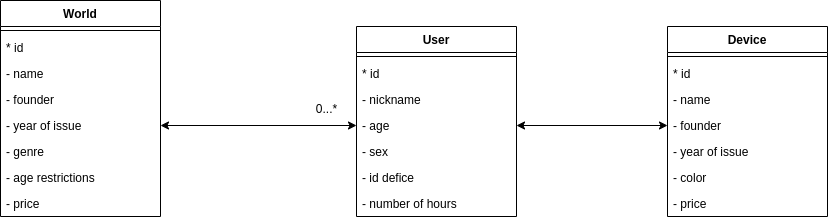

The diagram above was exported from draw.io. Its source (the exported page's mxGraphModel, read from the mxfile embedded in the PNG):
<mxGraphModel dx="1063" dy="1133" grid="1" gridSize="10" guides="1" tooltips="1" connect="1" arrows="1" fold="1" page="1" pageScale="1" pageWidth="827" pageHeight="1169" math="0" shadow="0">
  <root>
    <mxCell id="WIyWlLk6GJQsqaUBKTNV-0" />
    <mxCell id="WIyWlLk6GJQsqaUBKTNV-1" parent="WIyWlLk6GJQsqaUBKTNV-0" />
    <mxCell id="-NbFzduwnsrt_xqBDysA-12" value="User" style="swimlane;fontStyle=1;align=center;verticalAlign=top;childLayout=stackLayout;horizontal=1;startSize=26;horizontalStack=0;resizeParent=1;resizeParentMax=0;resizeLast=0;collapsible=1;marginBottom=0;" vertex="1" parent="WIyWlLk6GJQsqaUBKTNV-1">
      <mxGeometry x="770" y="446" width="160" height="190" as="geometry" />
    </mxCell>
    <mxCell id="-NbFzduwnsrt_xqBDysA-14" value="" style="line;strokeWidth=1;fillColor=none;align=left;verticalAlign=middle;spacingTop=-1;spacingLeft=3;spacingRight=3;rotatable=0;labelPosition=right;points=[];portConstraint=eastwest;" vertex="1" parent="-NbFzduwnsrt_xqBDysA-12">
      <mxGeometry y="26" width="160" height="8" as="geometry" />
    </mxCell>
    <mxCell id="-NbFzduwnsrt_xqBDysA-13" value="* id" style="text;strokeColor=none;fillColor=none;align=left;verticalAlign=top;spacingLeft=4;spacingRight=4;overflow=hidden;rotatable=0;points=[[0,0.5],[1,0.5]];portConstraint=eastwest;" vertex="1" parent="-NbFzduwnsrt_xqBDysA-12">
      <mxGeometry y="34" width="160" height="26" as="geometry" />
    </mxCell>
    <mxCell id="-NbFzduwnsrt_xqBDysA-15" value="- nickname" style="text;strokeColor=none;fillColor=none;align=left;verticalAlign=top;spacingLeft=4;spacingRight=4;overflow=hidden;rotatable=0;points=[[0,0.5],[1,0.5]];portConstraint=eastwest;" vertex="1" parent="-NbFzduwnsrt_xqBDysA-12">
      <mxGeometry y="60" width="160" height="26" as="geometry" />
    </mxCell>
    <mxCell id="-NbFzduwnsrt_xqBDysA-16" value="- age" style="text;strokeColor=none;fillColor=none;align=left;verticalAlign=top;spacingLeft=4;spacingRight=4;overflow=hidden;rotatable=0;points=[[0,0.5],[1,0.5]];portConstraint=eastwest;" vertex="1" parent="-NbFzduwnsrt_xqBDysA-12">
      <mxGeometry y="86" width="160" height="26" as="geometry" />
    </mxCell>
    <mxCell id="-NbFzduwnsrt_xqBDysA-17" value="- sex" style="text;strokeColor=none;fillColor=none;align=left;verticalAlign=top;spacingLeft=4;spacingRight=4;overflow=hidden;rotatable=0;points=[[0,0.5],[1,0.5]];portConstraint=eastwest;" vertex="1" parent="-NbFzduwnsrt_xqBDysA-12">
      <mxGeometry y="112" width="160" height="26" as="geometry" />
    </mxCell>
    <mxCell id="-NbFzduwnsrt_xqBDysA-18" value="- id defice" style="text;strokeColor=none;fillColor=none;align=left;verticalAlign=top;spacingLeft=4;spacingRight=4;overflow=hidden;rotatable=0;points=[[0,0.5],[1,0.5]];portConstraint=eastwest;" vertex="1" parent="-NbFzduwnsrt_xqBDysA-12">
      <mxGeometry y="138" width="160" height="26" as="geometry" />
    </mxCell>
    <mxCell id="-NbFzduwnsrt_xqBDysA-26" value="- number of hours&#10;" style="text;strokeColor=none;fillColor=none;align=left;verticalAlign=top;spacingLeft=4;spacingRight=4;overflow=hidden;rotatable=0;points=[[0,0.5],[1,0.5]];portConstraint=eastwest;" vertex="1" parent="-NbFzduwnsrt_xqBDysA-12">
      <mxGeometry y="164" width="160" height="26" as="geometry" />
    </mxCell>
    <mxCell id="-NbFzduwnsrt_xqBDysA-32" value="0...*" style="text;html=1;align=center;verticalAlign=middle;resizable=0;points=[];autosize=1;" vertex="1" parent="WIyWlLk6GJQsqaUBKTNV-1">
      <mxGeometry x="720" y="518" width="40" height="20" as="geometry" />
    </mxCell>
    <mxCell id="-NbFzduwnsrt_xqBDysA-33" value="" style="endArrow=classic;startArrow=classic;html=1;entryX=0;entryY=0.5;entryDx=0;entryDy=0;exitX=1;exitY=0.5;exitDx=0;exitDy=0;" edge="1" parent="WIyWlLk6GJQsqaUBKTNV-1" source="-NbFzduwnsrt_xqBDysA-16" target="-NbFzduwnsrt_xqBDysA-23">
      <mxGeometry width="50" height="50" relative="1" as="geometry">
        <mxPoint x="920" y="380" as="sourcePoint" />
        <mxPoint x="970" y="330" as="targetPoint" />
      </mxGeometry>
    </mxCell>
    <mxCell id="-NbFzduwnsrt_xqBDysA-19" value="Device" style="swimlane;fontStyle=1;align=center;verticalAlign=top;childLayout=stackLayout;horizontal=1;startSize=26;horizontalStack=0;resizeParent=1;resizeParentMax=0;resizeLast=0;collapsible=1;marginBottom=0;" vertex="1" parent="WIyWlLk6GJQsqaUBKTNV-1">
      <mxGeometry x="1081" y="446" width="160" height="190" as="geometry" />
    </mxCell>
    <mxCell id="-NbFzduwnsrt_xqBDysA-21" value="" style="line;strokeWidth=1;fillColor=none;align=left;verticalAlign=middle;spacingTop=-1;spacingLeft=3;spacingRight=3;rotatable=0;labelPosition=right;points=[];portConstraint=eastwest;" vertex="1" parent="-NbFzduwnsrt_xqBDysA-19">
      <mxGeometry y="26" width="160" height="8" as="geometry" />
    </mxCell>
    <mxCell id="-NbFzduwnsrt_xqBDysA-20" value="* id" style="text;strokeColor=none;fillColor=none;align=left;verticalAlign=top;spacingLeft=4;spacingRight=4;overflow=hidden;rotatable=0;points=[[0,0.5],[1,0.5]];portConstraint=eastwest;" vertex="1" parent="-NbFzduwnsrt_xqBDysA-19">
      <mxGeometry y="34" width="160" height="26" as="geometry" />
    </mxCell>
    <mxCell id="-NbFzduwnsrt_xqBDysA-22" value="- name" style="text;strokeColor=none;fillColor=none;align=left;verticalAlign=top;spacingLeft=4;spacingRight=4;overflow=hidden;rotatable=0;points=[[0,0.5],[1,0.5]];portConstraint=eastwest;" vertex="1" parent="-NbFzduwnsrt_xqBDysA-19">
      <mxGeometry y="60" width="160" height="26" as="geometry" />
    </mxCell>
    <mxCell id="-NbFzduwnsrt_xqBDysA-23" value="- founder" style="text;strokeColor=none;fillColor=none;align=left;verticalAlign=top;spacingLeft=4;spacingRight=4;overflow=hidden;rotatable=0;points=[[0,0.5],[1,0.5]];portConstraint=eastwest;" vertex="1" parent="-NbFzduwnsrt_xqBDysA-19">
      <mxGeometry y="86" width="160" height="26" as="geometry" />
    </mxCell>
    <mxCell id="-NbFzduwnsrt_xqBDysA-24" value="- year of issue" style="text;strokeColor=none;fillColor=none;align=left;verticalAlign=top;spacingLeft=4;spacingRight=4;overflow=hidden;rotatable=0;points=[[0,0.5],[1,0.5]];portConstraint=eastwest;" vertex="1" parent="-NbFzduwnsrt_xqBDysA-19">
      <mxGeometry y="112" width="160" height="26" as="geometry" />
    </mxCell>
    <mxCell id="-NbFzduwnsrt_xqBDysA-28" value="- color" style="text;strokeColor=none;fillColor=none;align=left;verticalAlign=top;spacingLeft=4;spacingRight=4;overflow=hidden;rotatable=0;points=[[0,0.5],[1,0.5]];portConstraint=eastwest;" vertex="1" parent="-NbFzduwnsrt_xqBDysA-19">
      <mxGeometry y="138" width="160" height="26" as="geometry" />
    </mxCell>
    <mxCell id="-NbFzduwnsrt_xqBDysA-25" value="- price" style="text;strokeColor=none;fillColor=none;align=left;verticalAlign=top;spacingLeft=4;spacingRight=4;overflow=hidden;rotatable=0;points=[[0,0.5],[1,0.5]];portConstraint=eastwest;" vertex="1" parent="-NbFzduwnsrt_xqBDysA-19">
      <mxGeometry y="164" width="160" height="26" as="geometry" />
    </mxCell>
    <mxCell id="-NbFzduwnsrt_xqBDysA-34" value="" style="endArrow=classic;startArrow=classic;html=1;entryX=0;entryY=0.5;entryDx=0;entryDy=0;exitX=1;exitY=0.5;exitDx=0;exitDy=0;" edge="1" parent="WIyWlLk6GJQsqaUBKTNV-1" source="-NbFzduwnsrt_xqBDysA-7" target="-NbFzduwnsrt_xqBDysA-16">
      <mxGeometry width="50" height="50" relative="1" as="geometry">
        <mxPoint x="640" y="636" as="sourcePoint" />
        <mxPoint x="760" y="570" as="targetPoint" />
      </mxGeometry>
    </mxCell>
    <mxCell id="-NbFzduwnsrt_xqBDysA-2" value="World" style="swimlane;fontStyle=1;align=center;verticalAlign=top;childLayout=stackLayout;horizontal=1;startSize=26;horizontalStack=0;resizeParent=1;resizeParentMax=0;resizeLast=0;collapsible=1;marginBottom=0;" vertex="1" parent="WIyWlLk6GJQsqaUBKTNV-1">
      <mxGeometry x="414" y="420" width="160" height="216" as="geometry" />
    </mxCell>
    <mxCell id="-NbFzduwnsrt_xqBDysA-4" value="" style="line;strokeWidth=1;fillColor=none;align=left;verticalAlign=middle;spacingTop=-1;spacingLeft=3;spacingRight=3;rotatable=0;labelPosition=right;points=[];portConstraint=eastwest;" vertex="1" parent="-NbFzduwnsrt_xqBDysA-2">
      <mxGeometry y="26" width="160" height="8" as="geometry" />
    </mxCell>
    <mxCell id="-NbFzduwnsrt_xqBDysA-3" value="* id" style="text;strokeColor=none;fillColor=none;align=left;verticalAlign=top;spacingLeft=4;spacingRight=4;overflow=hidden;rotatable=0;points=[[0,0.5],[1,0.5]];portConstraint=eastwest;" vertex="1" parent="-NbFzduwnsrt_xqBDysA-2">
      <mxGeometry y="34" width="160" height="26" as="geometry" />
    </mxCell>
    <mxCell id="-NbFzduwnsrt_xqBDysA-5" value="- name" style="text;strokeColor=none;fillColor=none;align=left;verticalAlign=top;spacingLeft=4;spacingRight=4;overflow=hidden;rotatable=0;points=[[0,0.5],[1,0.5]];portConstraint=eastwest;" vertex="1" parent="-NbFzduwnsrt_xqBDysA-2">
      <mxGeometry y="60" width="160" height="26" as="geometry" />
    </mxCell>
    <mxCell id="-NbFzduwnsrt_xqBDysA-6" value="- founder" style="text;strokeColor=none;fillColor=none;align=left;verticalAlign=top;spacingLeft=4;spacingRight=4;overflow=hidden;rotatable=0;points=[[0,0.5],[1,0.5]];portConstraint=eastwest;" vertex="1" parent="-NbFzduwnsrt_xqBDysA-2">
      <mxGeometry y="86" width="160" height="26" as="geometry" />
    </mxCell>
    <mxCell id="-NbFzduwnsrt_xqBDysA-7" value="- year of issue" style="text;strokeColor=none;fillColor=none;align=left;verticalAlign=top;spacingLeft=4;spacingRight=4;overflow=hidden;rotatable=0;points=[[0,0.5],[1,0.5]];portConstraint=eastwest;" vertex="1" parent="-NbFzduwnsrt_xqBDysA-2">
      <mxGeometry y="112" width="160" height="26" as="geometry" />
    </mxCell>
    <mxCell id="-NbFzduwnsrt_xqBDysA-8" value="- genre" style="text;strokeColor=none;fillColor=none;align=left;verticalAlign=top;spacingLeft=4;spacingRight=4;overflow=hidden;rotatable=0;points=[[0,0.5],[1,0.5]];portConstraint=eastwest;" vertex="1" parent="-NbFzduwnsrt_xqBDysA-2">
      <mxGeometry y="138" width="160" height="26" as="geometry" />
    </mxCell>
    <mxCell id="-NbFzduwnsrt_xqBDysA-9" value="- age restrictions" style="text;strokeColor=none;fillColor=none;align=left;verticalAlign=top;spacingLeft=4;spacingRight=4;overflow=hidden;rotatable=0;points=[[0,0.5],[1,0.5]];portConstraint=eastwest;" vertex="1" parent="-NbFzduwnsrt_xqBDysA-2">
      <mxGeometry y="164" width="160" height="26" as="geometry" />
    </mxCell>
    <mxCell id="-NbFzduwnsrt_xqBDysA-27" value="- price" style="text;strokeColor=none;fillColor=none;align=left;verticalAlign=top;spacingLeft=4;spacingRight=4;overflow=hidden;rotatable=0;points=[[0,0.5],[1,0.5]];portConstraint=eastwest;" vertex="1" parent="-NbFzduwnsrt_xqBDysA-2">
      <mxGeometry y="190" width="160" height="26" as="geometry" />
    </mxCell>
  </root>
</mxGraphModel>